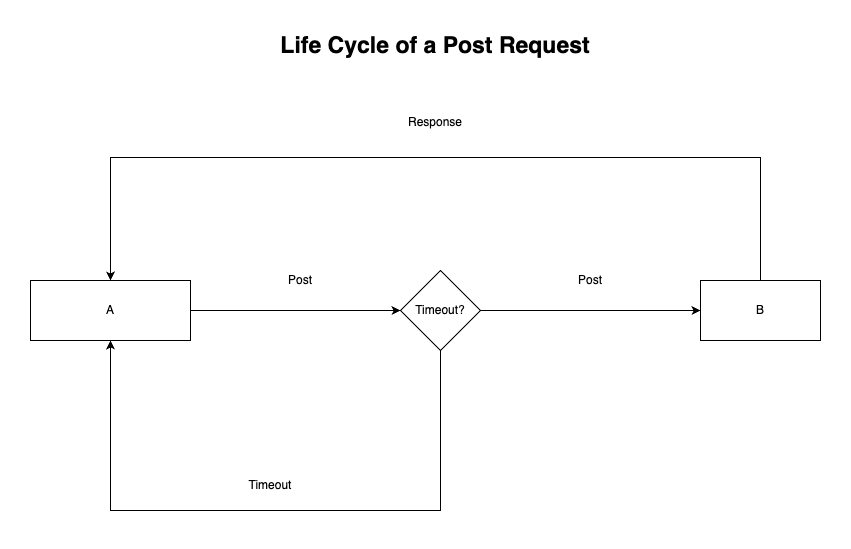

The diagram above was exported from draw.io. Its source (the exported page's mxGraphModel, read from the mxfile embedded in the PNG):
<mxGraphModel dx="2874" dy="1581" grid="1" gridSize="10" guides="1" tooltips="1" connect="1" arrows="1" fold="1" page="1" pageScale="1" pageWidth="1600" pageHeight="900" math="0" shadow="0">
  <root>
    <mxCell id="0" />
    <mxCell id="1" parent="0" />
    <mxCell id="pyxlJlJti1FHsglatdRh-1" value="&lt;b&gt;&lt;font style=&quot;font-size: 23px;&quot;&gt;Life Cycle of a Post Request&lt;/font&gt;&lt;/b&gt;" style="text;html=1;strokeColor=none;fillColor=none;align=center;verticalAlign=middle;whiteSpace=wrap;rounded=0;" vertex="1" parent="1">
      <mxGeometry x="410" y="93" width="410" height="30" as="geometry" />
    </mxCell>
    <mxCell id="pyxlJlJti1FHsglatdRh-13" value="" style="edgeStyle=orthogonalEdgeStyle;rounded=0;orthogonalLoop=1;jettySize=auto;html=1;entryX=0;entryY=0.5;entryDx=0;entryDy=0;" edge="1" parent="1" source="pyxlJlJti1FHsglatdRh-2" target="pyxlJlJti1FHsglatdRh-7">
      <mxGeometry relative="1" as="geometry">
        <mxPoint x="490" y="373" as="targetPoint" />
      </mxGeometry>
    </mxCell>
    <mxCell id="pyxlJlJti1FHsglatdRh-2" value="A" style="rounded=0;whiteSpace=wrap;html=1;" vertex="1" parent="1">
      <mxGeometry x="210" y="343" width="160" height="60" as="geometry" />
    </mxCell>
    <mxCell id="pyxlJlJti1FHsglatdRh-19" value="" style="edgeStyle=orthogonalEdgeStyle;rounded=0;orthogonalLoop=1;jettySize=auto;html=1;entryX=0.5;entryY=0;entryDx=0;entryDy=0;" edge="1" parent="1" source="pyxlJlJti1FHsglatdRh-3" target="pyxlJlJti1FHsglatdRh-2">
      <mxGeometry relative="1" as="geometry">
        <mxPoint x="940" y="263" as="targetPoint" />
        <Array as="points">
          <mxPoint x="940" y="220" />
          <mxPoint x="290" y="220" />
        </Array>
      </mxGeometry>
    </mxCell>
    <mxCell id="pyxlJlJti1FHsglatdRh-3" value="" style="whiteSpace=wrap;html=1;rounded=0;" vertex="1" parent="1">
      <mxGeometry x="880" y="343" width="120" height="60" as="geometry" />
    </mxCell>
    <mxCell id="pyxlJlJti1FHsglatdRh-5" value="Post" style="text;html=1;strokeColor=none;fillColor=none;align=center;verticalAlign=middle;whiteSpace=wrap;rounded=0;" vertex="1" parent="1">
      <mxGeometry x="420" y="328" width="120" height="30" as="geometry" />
    </mxCell>
    <mxCell id="pyxlJlJti1FHsglatdRh-6" value="B" style="text;html=1;strokeColor=none;fillColor=none;align=center;verticalAlign=middle;whiteSpace=wrap;rounded=0;" vertex="1" parent="1">
      <mxGeometry x="910" y="358" width="60" height="30" as="geometry" />
    </mxCell>
    <mxCell id="pyxlJlJti1FHsglatdRh-9" value="" style="edgeStyle=orthogonalEdgeStyle;rounded=0;orthogonalLoop=1;jettySize=auto;html=1;entryX=0.5;entryY=1;entryDx=0;entryDy=0;" edge="1" parent="1" source="pyxlJlJti1FHsglatdRh-7" target="pyxlJlJti1FHsglatdRh-2">
      <mxGeometry relative="1" as="geometry">
        <mxPoint x="620" y="683" as="targetPoint" />
        <Array as="points">
          <mxPoint x="620" y="573" />
          <mxPoint x="290" y="573" />
        </Array>
      </mxGeometry>
    </mxCell>
    <mxCell id="pyxlJlJti1FHsglatdRh-15" value="" style="edgeStyle=orthogonalEdgeStyle;rounded=0;orthogonalLoop=1;jettySize=auto;html=1;entryX=0;entryY=0.5;entryDx=0;entryDy=0;" edge="1" parent="1" source="pyxlJlJti1FHsglatdRh-7" target="pyxlJlJti1FHsglatdRh-3">
      <mxGeometry relative="1" as="geometry">
        <mxPoint x="720" y="373" as="targetPoint" />
      </mxGeometry>
    </mxCell>
    <mxCell id="pyxlJlJti1FHsglatdRh-7" value="Timeout?" style="rhombus;whiteSpace=wrap;html=1;" vertex="1" parent="1">
      <mxGeometry x="580" y="333" width="80" height="80" as="geometry" />
    </mxCell>
    <mxCell id="pyxlJlJti1FHsglatdRh-16" value="Post" style="text;html=1;strokeColor=none;fillColor=none;align=center;verticalAlign=middle;whiteSpace=wrap;rounded=0;" vertex="1" parent="1">
      <mxGeometry x="710" y="328" width="120" height="30" as="geometry" />
    </mxCell>
    <mxCell id="pyxlJlJti1FHsglatdRh-17" value="Timeout" style="text;html=1;strokeColor=none;fillColor=none;align=center;verticalAlign=middle;whiteSpace=wrap;rounded=0;" vertex="1" parent="1">
      <mxGeometry x="420" y="533" width="60" height="30" as="geometry" />
    </mxCell>
    <mxCell id="pyxlJlJti1FHsglatdRh-20" value="Response" style="text;html=1;strokeColor=none;fillColor=none;align=center;verticalAlign=middle;whiteSpace=wrap;rounded=0;" vertex="1" parent="1">
      <mxGeometry x="560" y="170" width="110" height="30" as="geometry" />
    </mxCell>
  </root>
</mxGraphModel>